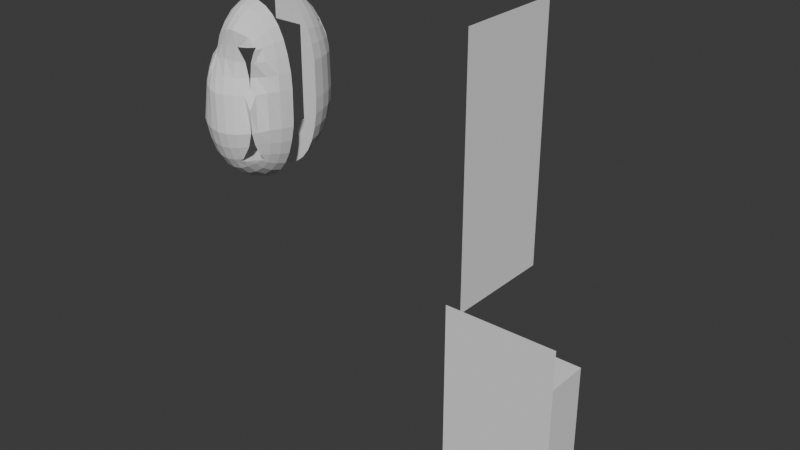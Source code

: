# Source: torso.blend  (saved by Blender 4.3.34; exported with 4.5.12 LTS)
import bpy
from mathutils import Matrix  # noqa: F401  (used for matrix-valued properties, if any)

bpy.ops.wm.read_factory_settings(use_empty=True)
scene = bpy.context.scene
scene.name = 'Scene'

# ---- collections
col_collection = bpy.data.collections.new('Collection'); scene.collection.children.link(col_collection)

# ---- world
world_world = bpy.data.worlds.new('World'); scene.world = world_world
world_world.use_nodes = True; world_world.node_tree.nodes.clear()
_N = world_world.node_tree.nodes; _L = world_world.node_tree.links
n0 = _N.new('ShaderNodeOutputWorld'); n0.name = 'World Output'; n0.location = (300, 300)
n1 = _N.new('ShaderNodeBackground'); n1.name = 'Background'; n1.location = (10, 300)
n1.inputs[0].default_value = (0.05088, 0.05088, 0.05088, 1.0)
_L.new(n1.outputs[0], n0.inputs[0])
n0.is_active_output = True
world_world.color = (0.05088, 0.05088, 0.05088)
world_world.sun_shadow_jitter_overblur = 0.0

# ---- meshes
me_cube_003 = bpy.data.meshes.new('Cube.003')
me_cube_003.from_pydata([(0.4176, -0.7163, -0.5366), (0.4118, -0.7163, 0.6862), (0.4527, -0.6351, -0.5717), (0.4905, -0.5129, -0.6096), (0.4847, -0.5129, 0.7591), (0.4469, -0.6351, 0.7213), (0.4847, -0.7892, 0.4828), (0.5114, -0.8159, 0.3396), (0.5213, -0.8258, 0.1862), (0.5172, -0.8159, -0.19), (0.4905, -0.7892, -0.3333), (0.4527, -0.7514, -0.4555), (-0.08242, -0.8258, -0.6462), (0.07098, -0.8159, -0.6363), (0.2142, -0.7892, -0.6096), (0.3364, -0.7514, -0.5717), (0.3306, -0.7514, 0.7213), (0.2084, -0.7892, 0.7591), (0.06516, -0.8159, 0.7858), (0.7368, -0.3864, 0.1862), (0.5817, -0.5193, -0.4919), (0.6466, -0.5324, -0.3528), (0.686, -0.5443, -0.1985), (0.6936, -0.5494, 0.1862), (0.6802, -0.5443, 0.3481), (0.6407, -0.5324, 0.5023), (0.5759, -0.5193, 0.6415), (0.528, -0.648, -0.4684), (0.5817, -0.6716, -0.3396), (0.6156, -0.6907, -0.1927), (0.6217, -0.6983, 0.1862), (0.6098, -0.6907, 0.3422), (0.5759, -0.6716, 0.4891), (0.5222, -0.648, 0.6179), (0.3729, -0.8804, -0.3396), (0.392, -0.9143, -0.1927), (0.3937, -0.9262, 0.1862), (0.3862, -0.9143, 0.3422), (0.3671, -0.8804, 0.4891), (0.2206, -0.8804, -0.4919), (0.2337, -0.9453, -0.3528), (0.2457, -0.9847, -0.1985), (0.2449, -0.9981, 0.1862), (0.2398, -0.9847, 0.3481), (0.2279, -0.9453, 0.5023), (0.2147, -0.8804, 0.6415), (0.07367, -0.9143, -0.511), (0.0795, -0.9847, -0.3647), (0.08516, -1.027, -0.2042), (0.08187, -1.041, 0.1862), (0.07934, -1.027, 0.3537), (0.07367, -0.9847, 0.5142), (0.06785, -0.9143, 0.6606), (-0.08242, -0.9262, -0.5186), (-0.08242, -0.9981, -0.3698), (-0.08242, -1.041, -0.2067), (-0.08824, -1.056, 0.1862), (-0.08824, -1.041, 0.3563), (-0.08824, -0.9981, 0.5193), (-0.08242, -0.3864, -0.8617), (-0.08242, -0.5494, -0.8185), (0.0795, -0.5443, -0.8051), (0.2337, -0.5324, -0.7656), (0.3729, -0.5193, -0.7008), (-0.08242, -0.6983, -0.7466), (0.07367, -0.6907, -0.7347), (0.2206, -0.6716, -0.7008), (0.3493, -0.648, -0.6471), (0.3671, -0.5193, 0.8503), (0.2279, -0.5324, 0.9151), (0.07367, -0.5443, 0.9546), (0.3435, -0.648, 0.7966), (0.2147, -0.6716, 0.8503), (0.06785, -0.6907, 0.8842), (0.452, -0.7443, 0.6059), (0.4336, -0.7382, 0.6356), (0.452, -0.716, 0.6356), (0.452, -0.7565, 0.5884), (0.452, -0.6774, -0.5304), (0.4203, -0.719, -0.5304), (0.452, -0.7507, -0.4571), (0.3706, -0.8752, -0.3521), (0.233, -0.8752, -0.4897), (0.2308, -0.8752, 0.6356), (0.247, -0.867, 0.6356), (0.3648, -0.8752, 0.5016), (0.452, -0.7519, -0.4556), (0.4114, -0.7263, -0.5304), (0.3416, -0.7815, -0.5304), (0.3796, -0.8752, -0.3393), (0.452, -0.8191, -0.3354), (0.4417, -0.8752, -0.1917), (0.452, -0.8671, -0.1914), (0.452, -0.8752, 0.03853), (0.4359, -0.8752, 0.3412), (0.452, -0.8626, 0.3408), (0.452, -0.8752, 0.2312), (0.3738, -0.8752, 0.4888), (0.452, -0.8145, 0.4846), (0.4163, -0.7514, 0.6356), (0.3413, -0.8139, 0.6356), (0.1447, -0.8752, -0.5304), (0.2185, -0.8506, -0.5304), (0.2202, -0.8752, -0.4986), (0.7369, -0.3855, 0.1862), (0.7339, -0.3855, 0.05033), (0.7319, -0.3855, 0.2445), (0.6842, -0.3855, -0.3641), (0.6126, -0.3855, -0.5093), (0.728, -0.3855, -0.2042), (0.7222, -0.3855, 0.3537), (0.6783, -0.3855, 0.5137), (0.6068, -0.3855, 0.6588), (0.5084, -0.3855, 0.7828), (0.524, -0.3855, -0.621), (0.5143, -0.3855, -0.6333), (-0.08242, -0.3855, -0.8618), (-0.02411, -0.3855, -0.8568), (0.0851, -0.3855, -0.8471), (0.2451, -0.3855, -0.8032), (0.3903, -0.3855, -0.7316), (-0.02993, -0.3855, 1.006), (0.2393, -0.3855, 0.9527), (0.3844, -0.3855, 0.8811), (0.07928, -0.3855, 0.9966), (0.452, -0.3855, 0.6356), (0.452, -0.3855, -0.5304), (-0.08055, -0.9815, -0.4037), (-0.08055, -0.9261, -0.5185), (-0.08055, -0.9256, 0.6678), (-0.08055, -0.9815, 0.552), (-0.08055, -0.8253, 0.7952), (-0.08055, -0.8257, -0.6461), (-0.08055, -0.3855, -0.8616), (-0.08055, -0.3864, -0.8615), (-0.08055, -0.5494, -0.8183), (-0.08055, -0.6982, -0.7464), (-0.08055, -0.3855, 1.011), (-0.08055, -0.3863, 1.011), (-0.08055, -0.5492, 0.9673), (-0.08055, -0.6979, 0.8955), (-0.08055, -0.8752, 0.6356), (-0.08055, -0.8752, -0.5304), (-0.08055, -0.3855, -0.5304), (-0.08055, -0.3855, 0.6356)], [], [(19, 105, 104), (19, 104, 106), (21, 20, 108, 107), (22, 21, 107, 109), (105, 19, 23, 22, 109), (110, 24, 23, 19, 106), (25, 24, 110, 111), (26, 25, 111, 112), (20, 21, 28, 27), (21, 22, 29, 28), (22, 23, 30, 29), (23, 24, 31, 30), (24, 25, 32, 31), (25, 26, 33, 32), (4, 26, 112, 113), (26, 4, 5, 33), (76, 74, 33, 5, 1, 75), (77, 6, 32, 33, 74), (31, 32, 6, 7), (30, 31, 7, 8), (29, 30, 8, 9), (28, 29, 9, 10), (27, 28, 10, 11), (78, 79, 0, 2, 27, 11, 80), (3, 20, 27, 2), (108, 20, 3, 115, 114), (81, 34, 40, 39, 82), (34, 35, 41, 40), (35, 36, 42, 41), (36, 37, 43, 42), (37, 38, 44, 43), (83, 84, 45, 44, 38, 85), (39, 40, 47, 46), (40, 41, 48, 47), (41, 42, 49, 48), (42, 43, 50, 49), (43, 44, 51, 50), (44, 45, 52, 51), (54, 53, 128, 127), (127, 128, 46, 47, 54), (47, 48, 55, 54), (48, 49, 56, 55), (49, 50, 57, 56), (50, 51, 58, 57), (51, 52, 129, 130, 58), (11, 86, 80), (88, 15, 0, 79, 87), (34, 81, 89), (11, 10, 90, 86), (35, 34, 89, 91), (10, 9, 92, 90), (93, 92, 9, 8, 36, 35, 91), (96, 94, 37, 36, 8, 7, 95), (97, 38, 37, 94), (7, 6, 98, 95), (6, 77, 98), (85, 38, 97), (99, 75, 1, 16, 100), (100, 16, 17, 45, 84), (45, 17, 18, 52), (129, 52, 18, 131), (53, 12, 132, 128), (132, 13, 46, 128), (101, 103, 39, 46, 13, 14, 102), (39, 103, 82), (102, 14, 15, 88), (133, 117, 134), (116, 133, 134, 59), (60, 59, 134, 135), (134, 117, 118, 61, 135), (62, 61, 118, 119), (63, 62, 119, 120), (61, 65, 136, 135), (136, 64, 60, 135), (61, 62, 66, 65), (62, 63, 67, 66), (3, 63, 120, 115), (63, 3, 2, 67), (67, 2, 0, 15), (66, 67, 15, 14), (65, 66, 14, 13), (12, 64, 136, 132), (65, 13, 132, 136), (137, 138, 121), (122, 69, 68, 123), (124, 70, 69, 122), (70, 124, 121, 138, 139), (68, 69, 72, 71), (69, 70, 73, 72), (73, 70, 139, 140), (18, 73, 140, 131), (72, 73, 18, 17), (71, 72, 17, 16), (5, 71, 16, 1), (4, 68, 71, 5), (123, 68, 4, 113), (98, 77, 74, 76, 125, 126, 78, 80, 86, 90, 92, 93, 96, 95), (91, 89, 81, 82, 103, 101, 142, 141, 83, 85, 97, 94, 96, 93), (87, 79, 78, 126, 143, 142, 101, 102, 88), (99, 100, 84, 83, 141, 144, 125, 76, 75), (120, 119, 118, 117, 133, 143, 126, 114, 115), (137, 121, 124, 122, 123, 113, 112, 111, 110, 106, 104, 105, 109, 107, 108, 114, 126, 125, 144), (133, 134, 135, 136, 132, 128, 127, 130, 129, 131, 140, 139, 138, 137, 144, 141, 142, 143)])
_uv = me_cube_003.uv_layers.new(name='UVMap')
_uv.uv.foreach_set('vector', [0.5, 0.6563, 0.4891, 0.6563, 0.5, 0.6561, 0.5, 0.6563, 0.5, 0.6561, 0.5109, 0.6563, 0.4375, 0.6875, 0.4063, 0.6875, 0.4063, 0.659, 0.4375, 0.6577, 0.4688, 0.6875, 0.4375, 0.6875, 0.4375, 0.6577, 0.4688, 0.6566, 0.4891, 0.6563, 0.5, 0.6563, 0.5, 0.6875, 0.4688, 0.6875, 0.4688, 0.6566, 0.5313, 0.6566, 0.5312, 0.6875, 0.5, 0.6875, 0.5, 0.6563, 0.5109, 0.6563, 0.5625, 0.6875, 0.5312, 0.6875, 0.5313, 0.6566, 0.5625, 0.6577, 0.5938, 0.6875, 0.5625, 0.6875, 0.5625, 0.6577, 0.5938, 0.659, 0.4063, 0.6875, 0.4375, 0.6875, 0.4375, 0.7188, 0.4063, 0.7188, 0.4375, 0.6875, 0.4688, 0.6875, 0.4688, 0.7187, 0.4375, 0.7188, 0.4688, 0.6875, 0.5, 0.6875, 0.5, 0.7188, 0.4688, 0.7187, 0.5, 0.6875, 0.5312, 0.6875, 0.5313, 0.7187, 0.5, 0.7188, 0.5312, 0.6875, 0.5625, 0.6875, 0.5625, 0.7188, 0.5313, 0.7187, 0.5625, 0.6875, 0.5938, 0.6875, 0.5938, 0.7188, 0.5625, 0.7188, 0.625, 0.6875, 0.5938, 0.6875, 0.5938, 0.659, 0.625, 0.6597, 0.5938, 0.6875, 0.625, 0.6875, 0.625, 0.7188, 0.5938, 0.7188, 0.6036, 0.7421, 0.5938, 0.7479, 0.5938, 0.7188, 0.625, 0.7188, 0.625, 0.75, 0.6055, 0.75, 0.5895, 0.75, 0.5625, 0.75, 0.5625, 0.7188, 0.5938, 0.7188, 0.5938, 0.7479, 0.5313, 0.7187, 0.5625, 0.7188, 0.5625, 0.75, 0.5312, 0.75, 0.5, 0.7188, 0.5313, 0.7187, 0.5312, 0.75, 0.5, 0.75, 0.4688, 0.7187, 0.5, 0.7188, 0.5, 0.75, 0.4688, 0.75, 0.4375, 0.7188, 0.4688, 0.7187, 0.4688, 0.75, 0.4375, 0.75, 0.4063, 0.7188, 0.4375, 0.7188, 0.4375, 0.75, 0.4063, 0.75, 0.3833, 0.7329, 0.3774, 0.75, 0.375, 0.75, 0.375, 0.7188, 0.4063, 0.7188, 0.4063, 0.75, 0.4056, 0.75, 0.375, 0.6875, 0.4063, 0.6875, 0.4063, 0.7188, 0.375, 0.7188, 0.4063, 0.659, 0.4063, 0.6875, 0.375, 0.6875, 0.375, 0.6597, 0.3781, 0.6596, 0.4345, 0.7813, 0.4375, 0.7813, 0.4375, 0.8125, 0.4063, 0.8125, 0.4063, 0.8095, 0.4375, 0.7813, 0.4688, 0.7813, 0.4688, 0.8125, 0.4375, 0.8125, 0.4688, 0.7813, 0.5, 0.7813, 0.5, 0.8125, 0.4688, 0.8125, 0.5, 0.7813, 0.5313, 0.7813, 0.5312, 0.8125, 0.5, 0.8125, 0.5313, 0.7813, 0.5625, 0.7812, 0.5625, 0.8125, 0.5312, 0.8125, 0.5931, 0.8087, 0.5938, 0.8047, 0.5938, 0.8125, 0.5625, 0.8125, 0.5625, 0.7812, 0.5655, 0.7812, 0.4063, 0.8125, 0.4375, 0.8125, 0.4375, 0.8438, 0.4063, 0.8438, 0.4375, 0.8125, 0.4688, 0.8125, 0.4688, 0.8438, 0.4375, 0.8438, 0.4688, 0.8125, 0.5, 0.8125, 0.5, 0.8438, 0.4688, 0.8438, 0.5, 0.8125, 0.5312, 0.8125, 0.5313, 0.8438, 0.5, 0.8438, 0.5312, 0.8125, 0.5625, 0.8125, 0.5625, 0.8438, 0.5313, 0.8438, 0.5625, 0.8125, 0.5938, 0.8125, 0.5938, 0.8438, 0.5625, 0.8438, 0.4375, 0.875, 0.4063, 0.875, 0.4063, 0.8746, 0.4304, 0.8746, 0.4304, 0.8746, 0.4063, 0.8746, 0.4063, 0.8438, 0.4375, 0.8438, 0.4375, 0.875, 0.4375, 0.8438, 0.4688, 0.8438, 0.4688, 0.875, 0.4375, 0.875, 0.4688, 0.8438, 0.5, 0.8438, 0.5, 0.875, 0.4688, 0.875, 0.5, 0.8438, 0.5313, 0.8438, 0.5312, 0.875, 0.5, 0.875, 0.5313, 0.8438, 0.5625, 0.8438, 0.5625, 0.875, 0.5312, 0.875, 0.5625, 0.8438, 0.5938, 0.8438, 0.5938, 0.8735, 0.5694, 0.8735, 0.5625, 0.875, 0.4063, 0.75, 0.4063, 0.7502, 0.4056, 0.75, 0.3875, 0.7812, 0.375, 0.7813, 0.375, 0.75, 0.3774, 0.75, 0.3788, 0.7538, 0.4375, 0.7813, 0.4345, 0.7813, 0.4375, 0.7795, 0.4063, 0.75, 0.4375, 0.75, 0.4375, 0.7602, 0.4063, 0.7502, 0.4688, 0.7813, 0.4375, 0.7813, 0.4375, 0.7795, 0.4688, 0.7688, 0.4375, 0.75, 0.4688, 0.75, 0.4688, 0.7663, 0.4375, 0.7602, 0.4878, 0.7667, 0.4688, 0.7663, 0.4688, 0.75, 0.5, 0.75, 0.5, 0.7813, 0.4688, 0.7813, 0.4688, 0.7688, 0.5091, 0.7664, 0.5313, 0.7688, 0.5313, 0.7813, 0.5, 0.7813, 0.5, 0.75, 0.5312, 0.75, 0.5312, 0.7648, 0.5625, 0.7795, 0.5625, 0.7812, 0.5313, 0.7813, 0.5313, 0.7688, 0.5312, 0.75, 0.5625, 0.75, 0.5625, 0.7587, 0.5312, 0.7648, 0.5625, 0.75, 0.5895, 0.75, 0.5625, 0.7587, 0.5655, 0.7812, 0.5625, 0.7812, 0.5625, 0.7795, 0.6041, 0.756, 0.6055, 0.75, 0.625, 0.75, 0.625, 0.7813, 0.5991, 0.7812, 0.5991, 0.7812, 0.625, 0.7813, 0.625, 0.8125, 0.5938, 0.8125, 0.5938, 0.8047, 0.5938, 0.8125, 0.625, 0.8125, 0.625, 0.8438, 0.5938, 0.8438, 0.5938, 0.8735, 0.5938, 0.8438, 0.625, 0.8438, 0.625, 0.8734, 0.4063, 0.875, 0.375, 0.875, 0.375, 0.8746, 0.4063, 0.8746, 0.375, 0.8746, 0.375, 0.8438, 0.4063, 0.8438, 0.4063, 0.8746, 0.3988, 0.8284, 0.4045, 0.8125, 0.4063, 0.8125, 0.4063, 0.8438, 0.375, 0.8438, 0.375, 0.8125, 0.396, 0.8125, 0.4063, 0.8125, 0.4045, 0.8125, 0.4063, 0.8095, 0.396, 0.8125, 0.375, 0.8125, 0.375, 0.7813, 0.3875, 0.7812, 0.2503, 0.6561, 0.2609, 0.6563, 0.2503, 0.6563, 0.25, 0.6561, 0.2503, 0.6561, 0.2503, 0.6563, 0.25, 0.6563, 0.25, 0.6875, 0.25, 0.6563, 0.2503, 0.6563, 0.2504, 0.6875, 0.2503, 0.6563, 0.2609, 0.6563, 0.2813, 0.6566, 0.2813, 0.6875, 0.2504, 0.6875, 0.3125, 0.6875, 0.2813, 0.6875, 0.2813, 0.6566, 0.3125, 0.6577, 0.3438, 0.6875, 0.3125, 0.6875, 0.3125, 0.6577, 0.3438, 0.659, 0.2813, 0.6875, 0.2812, 0.7188, 0.2504, 0.7188, 0.2504, 0.6875, 0.2504, 0.7188, 0.25, 0.7188, 0.25, 0.6875, 0.2504, 0.6875, 0.2813, 0.6875, 0.3125, 0.6875, 0.3125, 0.7188, 0.2812, 0.7188, 0.3125, 0.6875, 0.3438, 0.6875, 0.3438, 0.7188, 0.3125, 0.7188, 0.375, 0.6875, 0.3438, 0.6875, 0.3438, 0.659, 0.375, 0.6597, 0.3438, 0.6875, 0.375, 0.6875, 0.375, 0.7188, 0.3438, 0.7188, 0.3438, 0.7188, 0.375, 0.7188, 0.375, 0.75, 0.3438, 0.75, 0.3125, 0.7188, 0.3438, 0.7188, 0.3438, 0.75, 0.3125, 0.75, 0.2812, 0.7188, 0.3125, 0.7188, 0.3125, 0.75, 0.2813, 0.75, 0.25, 0.75, 0.25, 0.7188, 0.2504, 0.7188, 0.2504, 0.75, 0.2812, 0.7188, 0.2813, 0.75, 0.2504, 0.75, 0.2504, 0.7188, 0.7486, 0.6561, 0.7486, 0.6563, 0.7391, 0.6563, 0.6875, 0.6577, 0.6875, 0.6875, 0.6562, 0.6875, 0.6563, 0.659, 0.7187, 0.6566, 0.7188, 0.6875, 0.6875, 0.6875, 0.6875, 0.6577, 0.7188, 0.6875, 0.7187, 0.6566, 0.7391, 0.6563, 0.7486, 0.6563, 0.7485, 0.6875, 0.6562, 0.6875, 0.6875, 0.6875, 0.6875, 0.7188, 0.6562, 0.7188, 0.6875, 0.6875, 0.7188, 0.6875, 0.7188, 0.7188, 0.6875, 0.7188, 0.7188, 0.7188, 0.7188, 0.6875, 0.7485, 0.6875, 0.7485, 0.7188, 0.7188, 0.75, 0.7188, 0.7188, 0.7485, 0.7188, 0.7484, 0.75, 0.6875, 0.7188, 0.7188, 0.7188, 0.7188, 0.75, 0.6875, 0.75, 0.6562, 0.7188, 0.6875, 0.7188, 0.6875, 0.75, 0.6563, 0.75, 0.625, 0.7188, 0.6562, 0.7188, 0.6563, 0.75, 0.625, 0.75, 0.625, 0.6875, 0.6562, 0.6875, 0.6562, 0.7188, 0.625, 0.7188, 0.6563, 0.659, 0.6562, 0.6875, 0.625, 0.6875, 0.625, 0.6597, 0.5926, 0.7386, 0.6149, 0.7277, 0.6186, 0.7255, 0.625, 0.7201, 0.625, 0.6582, 0.375, 0.6582, 0.375, 0.7129, 0.3907, 0.7267, 0.391, 0.7269, 0.4168, 0.7395, 0.4477, 0.7485, 0.497, 0.75, 0.5383, 0.75, 0.5618, 0.7476, 0.4476, 0.7523, 0.416, 0.7665, 0.4132, 0.7686, 0.3837, 0.8, 0.3818, 0.8029, 0.375, 0.8201, 0.375, 0.8715, 0.625, 0.8715, 0.625, 0.8005, 0.5963, 0.7699, 0.5935, 0.7679, 0.5619, 0.7537, 0.5383, 0.75, 0.497, 0.75, 0.3657, 0.7221, 0.3678, 0.7207, 0.375, 0.7129, 0.375, 0.6582, 0.2535, 0.6582, 0.2535, 0.75, 0.3049, 0.75, 0.3217, 0.7454, 0.3498, 0.7324, 0.6331, 0.7268, 0.6503, 0.7385, 0.6718, 0.7485, 0.6755, 0.75, 0.7465, 0.75, 0.7465, 0.6582, 0.625, 0.6582, 0.625, 0.7201, 0.6292, 0.7243, 0.7633, 0.0, 0.6831, 0.0, 0.5948, 0.0, 0.5345, 0.0, 0.5033, 0.0, 0.5033, 0.0, 0.7974, 0.0, 0.8372, 0.0, 0.8318, 0.0, 0.5033, 0.0, 0.5313, 0.0, 0.5916, 0.0, 0.6799, 0.0, 0.7601, 0.0, 0.8285, 0.0, 0.8828, 0.0, 0.9223, 0.0, 0.9466, 0.0, 0.9519, 0.0, 0.9547, 0.0, 0.953, 0.0, 0.9498, 0.0, 0.9256, 0.0, 0.886, 0.0, 0.8372, 0.0, 0.7974, 0.0, 0.7974, 0.0, 0.5033, 0.0, 0.5673, 0.0, 0.5679, 0.0, 0.6862, 0.0, 0.7943, 0.0, 0.8869, 0.0, 0.9597, 0.0, 1.0, 0.0, 1.0, 0.0, 0.9594, 0.0, 0.8866, 0.0, 0.7941, 0.0, 0.6861, 0.0, 0.5678, 0.0, 0.5673, 0.0, 0.5673, 0.0, 0.9228, 0.0, 0.9228, 0.0, 0.5673, 0.0])
me_cube_003.update()
me_plane = bpy.data.meshes.new('Plane')
me_plane.from_pydata([(-1.0, -1.0, 0.0), (1.0, -1.0, 0.0), (-1.0, 1.0, 0.0), (1.0, 1.0, 0.0)], [], [(0, 1, 3, 2)])
_uv = me_plane.uv_layers.new(name='UVMap')
_uv.uv.foreach_set('vector', [0.0, 0.0, 1.0, 0.0, 1.0, 1.0, 0.0, 1.0])
me_plane.update()
me_plane_001 = bpy.data.meshes.new('Plane.001')
me_plane_001.from_pydata([(-1.0, -1.0, 0.0), (1.0, -1.0, 0.0), (-1.0, 1.0, 0.0), (1.0, 1.0, 0.0)], [], [(0, 1, 3, 2)])
_uv = me_plane_001.uv_layers.new(name='UVMap')
_uv.uv.foreach_set('vector', [0.0, 0.0, 1.0, 0.0, 1.0, 1.0, 0.0, 1.0])
me_plane_001.update()
me_cube = bpy.data.meshes.new('Cube')
me_cube.from_pydata([(-0.4624, -0.5083, -0.5179), (-0.3329, -0.4623, 0.6189), (0.5, -0.5, -0.5), (0.4991, -0.4976, 0.7166), (-0.5342, -0.3052, -0.5913), (-0.4976, -0.4271, -0.553), (-0.5301, -0.5816, -0.309), (-0.5533, -0.6084, -0.1632), (-0.3942, -0.6201, 0.2152), (-0.3285, -0.6133, 0.3683), (-0.2752, -0.6006, 0.4793), (-0.3098, -0.4356, 0.6737), (-0.352, -0.322, 0.7291), (0.5351, -0.4188, -0.5351), (0.5729, -0.2966, -0.5729), (0.5671, -0.2966, 0.7957), (0.5293, -0.4188, 0.7579), (0.5085, -0.5225, 0.5085), (0.4566, -0.4784, 0.3483), (0.541, -0.5461, 0.202), (0.6139, -0.6028, -0.1602), (0.5729, -0.5729, -0.2967), (0.5351, -0.5351, -0.4188), (-0.3828, -0.5431, -0.5523), (-0.2636, -0.5802, -0.5887), (-0.1248, -0.6059, -0.6133), (0.02394, -0.6148, -0.621), (0.1711, -0.6035, -0.608), (0.3023, -0.5742, -0.5756), (0.4188, -0.5351, -0.5351), (0.4114, -0.5222, 0.7454), (0.2981, -0.5622, 0.78), (0.1656, -0.5861, 0.802), (0.0112, -0.5794, 0.7929), (-0.1426, -0.5536, 0.7447), (-0.2471, -0.5135, 0.6865), (-0.3094, -0.4764, 0.6413), (-0.5706, -0.4404, -0.4489), (-0.6101, -0.4639, -0.321), (-0.6323, -0.4827, -0.1718), (-0.4022, -0.4921, 0.1842), (-0.359, -0.4871, 0.3406), (-0.3155, -0.4861, 0.4741), (-0.3422, -0.4314, 0.5751), (-0.6242, -0.3117, -0.4732), (-0.6685, -0.324, -0.3397), (-0.6818, -0.3351, -0.1818), (-0.487, -0.3331, 0.1304), (-0.4309, -0.3261, 0.2826), (-0.3823, -0.341, 0.4857), (-0.3632, -0.3366, 0.6241), (-0.5922, -0.1601, 0.1313), (0.8372, -0.1741, 0.2142), (0.6641, -0.303, -0.4553), (0.729, -0.3162, -0.3162), (0.7684, -0.3281, -0.1619), (0.776, -0.3331, 0.2228), (0.7626, -0.3281, 0.3847), (0.7232, -0.3162, 0.5389), (0.6583, -0.303, 0.6781), (0.6105, -0.4318, -0.4318), (0.6641, -0.4553, -0.303), (0.698, -0.4744, -0.1561), (0.6831, -0.4637, 0.2189), (0.6411, -0.4304, 0.3694), (0.6458, -0.4447, 0.5234), (0.6046, -0.4318, 0.6545), (0.4751, -0.6685, -0.3124), (0.4994, -0.7035, -0.168), (0.4023, -0.6296, 0.1928), (0.3067, -0.5441, 0.335), (0.2867, -0.51, 0.4823), (0.323, -0.6685, -0.4648), (0.3426, -0.7348, -0.3288), (0.3588, -0.7752, -0.1765), (0.2637, -0.7066, 0.1908), (0.1673, -0.6161, 0.3375), (0.1531, -0.5755, 0.4918), (0.2041, -0.5696, 0.6444), (0.182, -0.7037, -0.4867), (0.1927, -0.7752, -0.3427), (0.2019, -0.8184, -0.1839), (0.1088, -0.7545, 0.1898), (0.01134, -0.6595, 0.341), (-0.03456, -0.5966, 0.4976), (0.02891, -0.5848, 0.6563), (0.03022, -0.7166, -0.4964), (0.03403, -0.7893, -0.3493), (0.03577, -0.8326, -0.1874), (-0.05746, -0.7699, 0.1892), (-0.1631, -0.6685, 0.3405), (-0.2102, -0.5877, 0.4889), (-0.1467, -0.5675, 0.6274), (-0.1228, -0.7054, -0.4902), (-0.1328, -0.7717, -0.3439), (-0.1482, -0.8074, -0.1817), (-0.21, -0.7477, 0.1985), (-0.3034, -0.6472, 0.3425), (-0.3136, -0.5704, 0.4783), (-0.2633, -0.5394, 0.5859), (-0.2687, -0.6713, -0.4719), (-0.3024, -0.7218, -0.3292), (-0.3329, -0.749, -0.1714), (-0.3411, -0.6953, 0.2141), (-0.4044, -0.6006, 0.3509), (-0.3901, -0.5355, 0.4666), (-0.3294, -0.5022, 0.554), (-0.4509, -0.6508, -0.3143), (-0.4924, -0.67, -0.1629), (-0.4664, -0.6176, 0.2233), (-0.5032, -0.5311, 0.3549), (-0.4805, -0.4825, 0.4607), (0.02284, -0.1751, -0.8359), (-0.4186, -0.3111, -0.6816), (-0.2828, -0.3235, -0.7449), (-0.1334, -0.3344, -0.782), (0.02104, -0.3376, -0.7917), (0.1674, -0.3293, -0.7711), (0.3162, -0.3162, -0.729), (0.4553, -0.303, -0.6641), (-0.396, -0.4396, -0.6275), (-0.2704, -0.4625, -0.6796), (-0.1282, -0.4805, -0.7113), (0.0206, -0.4865, -0.7197), (0.1621, -0.4757, -0.7009), (0.303, -0.4553, -0.6641), (0.4318, -0.4318, -0.6105), (0.03384, -0.1769, 1.034), (0.4495, -0.303, 0.8869), (0.3305, -0.3206, 0.9422), (0.1896, -0.3341, 0.9786), (0.0528, -0.3402, 0.9885), (-0.08069, -0.3359, 0.9637), (-0.2109, -0.3247, 0.9084), (-0.3053, -0.3182, 0.8268), (0.4403, -0.4349, 0.8264), (0.321, -0.4605, 0.8757), (0.1912, -0.4809, 0.9061), (0.06496, -0.4894, 0.9041), (-0.06716, -0.48, 0.8724), (-0.1781, -0.4664, 0.8188), (-0.2584, -0.4504, 0.7472), (-0.5221, -0.508, -0.4403), (-0.4722, -0.5021, -0.5118), (-0.4649, -0.511, -0.5117), (-0.5231, -0.4376, -0.5119), (-0.52, -0.5698, -0.3484), (-0.2789, -0.5675, 0.5164), (-0.3446, -0.467, 0.5538), (-0.3514, -0.4543, 0.5734), (-0.356, -0.4598, 0.5691), (-0.346, -0.4466, 0.5799), (0.5439, -0.5286, 0.6364), (0.5212, -0.5157, 0.662), (0.5451, -0.4992, 0.664), (0.5382, -0.5391, 0.621), (0.5344, -0.4611, -0.4938), (0.5027, -0.5027, -0.4938), (0.5344, -0.5344, -0.4204), (0.4721, -0.6631, -0.3245), (0.3348, -0.6632, -0.4622), (0.2177, -0.562, 0.6381), (0.2324, -0.5519, 0.6378), (0.285, -0.5055, 0.495), (-0.2813, -0.6659, -0.4696), (-0.4455, -0.6476, -0.3273), (-0.3399, -0.4889, 0.546), (-0.3349, -0.4962, 0.5475), (-0.4774, -0.4769, 0.4685), (0.5344, -0.5356, -0.4189), (0.4938, -0.5101, -0.4938), (0.424, -0.5652, -0.4938), (0.4813, -0.6632, -0.3118), (0.5344, -0.6028, -0.2987), (0.5458, -0.6637, -0.1653), (0.5552, -0.6554, -0.1647), (0.5551, -0.6615, 0.06349), (0.3602, -0.511, 0.3374), (0.38, -0.5028, 0.3389), (0.4251, -0.5515, 0.2347), (0.293, -0.5048, 0.4822), (0.4723, -0.5447, 0.5096), (0.4983, -0.5233, 0.6601), (0.3842, -0.5494, 0.6502), (-0.3627, -0.4815, 0.547), (-0.2691, -0.6144, 0.4818), (-0.4861, -0.4784, 0.4609), (-0.5474, -0.4941, 0.3548), (-0.3188, -0.647, 0.3716), (-0.5287, -0.568, 0.2237), (-0.3864, -0.6624, 0.2184), (-0.5395, -0.6326, -0.1624), (-0.5184, -0.6387, -0.1644), (-0.4575, -0.6456, -0.3139), (-0.5193, -0.5907, -0.3096), (-0.3879, -0.5732, -0.511), (-0.4232, -0.5433, -0.5114), (-0.2671, -0.6417, -0.5098), (-0.2681, -0.6663, -0.4786), (-0.1938, -0.6663, -0.5097), (0.2485, -0.6637, -0.504), (0.3177, -0.638, -0.5018), (0.3221, -0.6632, -0.4713), (-0.7128, -0.1754, -0.3474), (-0.6554, -0.1769, -0.4912), (-0.729, -0.1742, -0.1781), (-0.7271, -0.1747, -0.08872), (-0.5291, -0.1575, 0.2933), (-0.5406, -0.1552, 0.2487), (-0.4789, -0.1744, 0.5253), (-0.4373, -0.1797, 0.6629), (-0.5931, -0.158, 0.1317), (-0.4045, -0.177, 0.7637), (-0.5579, -0.1767, -0.6155), (0.8376, -0.1721, 0.2141), (0.827, -0.1713, -0.09823), (0.8224, -0.1713, 0.3507), (0.7669, -0.1681, -0.3276), (0.6953, -0.1681, -0.4728), (0.8198, -0.1701, -0.1719), (0.8178, -0.1709, 0.3842), (0.761, -0.1681, 0.5504), (0.6894, -0.1681, 0.6956), (0.5911, -0.1681, 0.8197), (0.606, -0.1681, -0.5855), (0.5969, -0.1681, -0.5969), (0.02288, -0.173, -0.8361), (-0.107, -0.1741, -0.8268), (0.1516, -0.1716, -0.8215), (-0.2942, -0.1754, -0.7827), (-0.436, -0.1762, -0.7128), (-0.1388, -0.1744, -0.8244), (0.1822, -0.1712, -0.8176), (0.3274, -0.1679, -0.7667), (0.4728, -0.1681, -0.6953), (0.03364, -0.1748, 1.034), (0.1566, -0.174, 1.024), (-0.08323, -0.1756, 1.02), (0.3407, -0.1723, 0.9806), (0.4735, -0.1695, 0.915), (0.1875, -0.1737, 1.021), (-0.1113, -0.1757, 1.016), (-0.2444, -0.1763, 0.9549), (-0.3412, -0.1759, 0.8656), (-0.3326, -0.1812, 0.6412), (-0.5216, -0.1768, -0.5126), (0.5344, -0.1681, 0.6722), (0.5343, -0.1679, -0.4936), (0.001053, -0.5775, 0.7905), (-0.1558, -0.5641, 0.6253), (0.01511, -0.7148, -0.4966), (0.00902, -0.614, -0.6202), (0.008026, -0.1749, -0.8349), (0.00809, -0.1732, -0.835), (0.006188, -0.3371, -0.7906), (0.005947, -0.4859, -0.7189), (0.02534, -0.1768, 1.033), (0.02516, -0.1749, 1.033), (0.04497, -0.34, 0.9872), (0.0574, -0.489, 0.9022), (-0.1171, -0.5525, 0.5892), (0.01387, -0.6654, -0.5077), (-0.007103, -0.1535, -0.4875), (0.01805, -0.1751, 0.6571)], [], [(37, 38, 45, 44), (38, 39, 46, 45), (39, 40, 47, 46), (40, 41, 48, 47), (41, 42, 49, 48), (42, 43, 50, 49), (44, 45, 203, 204), (45, 46, 205, 203), (206, 205, 46, 47, 51), (51, 47, 48, 207, 208), (48, 49, 209, 207), (49, 50, 210, 209), (51, 211, 206), (51, 208, 211), (145, 142, 37, 5, 0, 144, 143), (142, 146, 6, 38, 37), (6, 7, 39, 38), (7, 8, 40, 39), (8, 9, 41, 40), (9, 10, 42, 41), (147, 148, 43, 42, 10), (149, 150, 1, 11, 43, 148, 151), (43, 11, 12, 50), (50, 12, 212, 210), (4, 44, 204, 213), (5, 37, 44, 4), (52, 215, 214), (52, 214, 216), (54, 53, 218, 217), (55, 54, 217, 219), (215, 52, 56, 55, 219), (220, 57, 56, 52, 216), (58, 57, 220, 221), (59, 58, 221, 222), (53, 54, 61, 60), (54, 55, 62, 61), (55, 56, 63, 62), (56, 57, 64, 63), (57, 58, 65, 64), (58, 59, 66, 65), (15, 59, 222, 223), (59, 15, 16, 66), (154, 152, 66, 16, 3, 153), (155, 17, 65, 66, 152), (64, 65, 17, 18), (63, 64, 18, 19), (62, 63, 19, 20), (61, 62, 20, 21), (60, 61, 21, 22), (156, 157, 2, 13, 60, 22, 158), (14, 53, 60, 13), (218, 53, 14, 225, 224), (159, 67, 73, 72, 160), (67, 68, 74, 73), (68, 69, 75, 74), (69, 70, 76, 75), (70, 71, 77, 76), (161, 162, 78, 77, 71, 163), (72, 73, 80, 79), (73, 74, 81, 80), (74, 75, 82, 81), (75, 76, 83, 82), (76, 77, 84, 83), (77, 78, 85, 84), (79, 80, 87, 86), (80, 81, 88, 87), (81, 82, 89, 88), (82, 83, 90, 89), (83, 84, 91, 90), (84, 85, 92, 91), (86, 87, 94, 93), (87, 88, 95, 94), (88, 89, 96, 95), (89, 90, 97, 96), (90, 91, 98, 97), (91, 92, 99, 98), (93, 94, 101, 100), (94, 95, 102, 101), (95, 96, 103, 102), (96, 97, 104, 103), (97, 98, 105, 104), (98, 99, 106, 105), (164, 100, 101, 107, 165), (101, 102, 108, 107), (102, 103, 109, 108), (103, 104, 110, 109), (104, 105, 111, 110), (167, 168, 111, 105, 106, 166), (22, 169, 158), (171, 29, 2, 157, 170), (67, 159, 172), (22, 21, 173, 169), (68, 67, 172, 174), (21, 20, 175, 173), (176, 175, 20, 19, 69, 68, 174), (179, 177, 70, 69, 19, 18, 178), (180, 71, 70, 177), (18, 17, 181, 178), (17, 155, 181), (163, 71, 180), (182, 153, 3, 30, 183), (183, 30, 31, 78, 162), (78, 31, 32, 85), (85, 32, 33, 92), (34, 99, 92, 249, 248), (249, 92, 33, 248), (99, 34, 35, 106), (184, 166, 106, 35, 36), (184, 36, 1, 150), (10, 185, 147), (111, 168, 186), (10, 9, 188, 185), (110, 111, 186, 187), (9, 8, 190, 188), (109, 110, 187, 189), (8, 7, 192, 190), (191, 108, 109, 189), (7, 6, 194, 192), (193, 107, 108, 191), (6, 146, 194), (107, 193, 165), (196, 144, 0, 23, 195), (198, 100, 164), (23, 24, 197, 195), (199, 197, 24, 25, 93, 100, 198), (250, 86, 93, 25, 251), (251, 26, 86, 250), (27, 79, 86, 26), (200, 202, 72, 79, 27, 28, 201), (72, 202, 160), (201, 28, 29, 171), (226, 112, 252, 253), (227, 253, 252), (112, 226, 228), (114, 113, 230, 229), (115, 114, 229, 231), (254, 115, 231, 227, 252), (112, 116, 254, 252), (232, 117, 116, 112, 228), (118, 117, 232, 233), (119, 118, 233, 234), (113, 114, 121, 120), (114, 115, 122, 121), (116, 123, 255, 254), (122, 115, 254, 255), (116, 117, 124, 123), (117, 118, 125, 124), (118, 119, 126, 125), (14, 119, 234, 225), (119, 14, 13, 126), (126, 13, 2, 29), (125, 126, 29, 28), (124, 125, 28, 27), (123, 124, 27, 26), (123, 26, 251, 255), (251, 25, 122, 255), (121, 122, 25, 24), (120, 121, 24, 23), (5, 120, 23, 0), (4, 113, 120, 5), (113, 4, 213, 230), (235, 127, 236), (237, 256, 257), (127, 235, 257, 256), (238, 129, 128, 239), (240, 130, 129, 238), (236, 127, 131, 130, 240), (237, 241, 132, 258, 256), (258, 131, 127, 256), (133, 132, 241, 242), (134, 133, 242, 243), (128, 129, 136, 135), (129, 130, 137, 136), (130, 131, 138, 137), (258, 132, 139, 259), (138, 131, 258, 259), (132, 133, 140, 139), (133, 134, 141, 140), (12, 134, 243, 212), (134, 12, 11, 141), (141, 11, 1, 36), (140, 141, 36, 35), (139, 140, 35, 34), (259, 139, 34, 248), (33, 138, 259, 248), (137, 138, 33, 32), (136, 137, 32, 31), (135, 136, 31, 30), (16, 135, 30, 3), (15, 128, 135, 16), (239, 128, 15, 223), (194, 146, 142, 145, 245, 244, 151, 148, 147, 185, 188, 190, 192), (181, 155, 152, 154, 246, 247, 156, 158, 169, 173, 175, 176, 179, 178), (174, 172, 159, 160, 202, 200, 261, 260, 161, 163, 180, 177, 179, 176), (199, 198, 164, 165, 193, 191, 189, 187, 186, 168, 167, 260, 261), (245, 145, 143, 144, 196, 195, 197, 199, 261, 262), (170, 157, 156, 247, 262, 261, 200, 201, 171), (184, 150, 149, 151, 244, 263, 260, 167, 166), (182, 183, 162, 161, 260, 263, 246, 154, 153), (245, 213, 204, 203, 205, 206, 211, 208, 207, 209, 210, 212, 243, 242, 241, 237, 257, 263, 244), (257, 235, 236, 240, 238, 239, 223, 222, 221, 220, 216, 214, 215, 219, 217, 218, 224, 247, 246, 263), (247, 224, 225, 234, 233, 232, 228, 226, 253, 262), (227, 231, 229, 230, 213, 245, 262, 253), (252, 254, 255, 251, 250, 249, 248, 259, 258, 256, 257, 263, 260, 261, 262, 253)])
_uv = me_cube.uv_layers.new(name='UVMap')
_uv.uv.foreach_set('vector', [0.4063, 0.03125, 0.4375, 0.03125, 0.4375, 0.0625, 0.4063, 0.0625, 0.4375, 0.03125, 0.4688, 0.03125, 0.4688, 0.0625, 0.4375, 0.0625, 0.4688, 0.03125, 0.5, 0.03125, 0.5, 0.0625, 0.4688, 0.0625, 0.5, 0.03125, 0.5312, 0.03125, 0.5312, 0.0625, 0.5, 0.0625, 0.5312, 0.03125, 0.5625, 0.03125, 0.5625, 0.0625, 0.5312, 0.0625, 0.5625, 0.03125, 0.5938, 0.03125, 0.5938, 0.0625, 0.5625, 0.0625, 0.4063, 0.0625, 0.4375, 0.0625, 0.4375, 0.0925, 0.4063, 0.0912, 0.4375, 0.0625, 0.4688, 0.0625, 0.4688, 0.09365, 0.4375, 0.0925, 0.4749, 0.09375, 0.4688, 0.09365, 0.4688, 0.0625, 0.5, 0.0625, 0.5, 0.09375, 0.5, 0.09375, 0.5, 0.0625, 0.5312, 0.0625, 0.5313, 0.09365, 0.5251, 0.09375, 0.5312, 0.0625, 0.5625, 0.0625, 0.5625, 0.0925, 0.5313, 0.09365, 0.5625, 0.0625, 0.5938, 0.0625, 0.5938, 0.0912, 0.5625, 0.0925, 0.5, 0.09375, 0.5, 0.09412, 0.4749, 0.09375, 0.5, 0.09375, 0.5251, 0.09375, 0.5, 0.09412, 0.387, 0.0294, 0.4063, 0.0108, 0.4063, 0.03125, 0.375, 0.03125, 0.375, 0.0, 0.3774, 0.0, 0.3788, 0.003779, 0.4063, 0.0108, 0.4278, 0.0, 0.4375, 0.0, 0.4375, 0.03125, 0.4063, 0.03125, 0.4375, 0.0, 0.4688, 0.0, 0.4688, 0.03125, 0.4375, 0.03125, 0.4688, 0.0, 0.5, 0.0, 0.5, 0.03125, 0.4688, 0.03125, 0.5, 0.0, 0.5313, 0.0, 0.5312, 0.03125, 0.5, 0.03125, 0.5313, 0.0, 0.5625, 0.0, 0.5625, 0.03125, 0.5312, 0.03125, 0.577, 0.0, 0.5938, 0.008384, 0.5938, 0.03125, 0.5625, 0.03125, 0.5625, 0.0, 0.6041, 0.006032, 0.6055, 0.0, 0.625, 0.0, 0.625, 0.03125, 0.5938, 0.03125, 0.5938, 0.008384, 0.6023, 0.01442, 0.5938, 0.03125, 0.625, 0.03125, 0.625, 0.0625, 0.5938, 0.0625, 0.5938, 0.0625, 0.625, 0.0625, 0.625, 0.09055, 0.5938, 0.0912, 0.375, 0.0625, 0.4063, 0.0625, 0.4063, 0.0912, 0.375, 0.09055, 0.375, 0.03125, 0.4063, 0.03125, 0.4063, 0.0625, 0.375, 0.0625, 0.5, 0.6563, 0.4749, 0.6563, 0.5, 0.6559, 0.5, 0.6563, 0.5, 0.6559, 0.5251, 0.6563, 0.4375, 0.6875, 0.4063, 0.6875, 0.4063, 0.6588, 0.4375, 0.6575, 0.4688, 0.6875, 0.4375, 0.6875, 0.4375, 0.6575, 0.4688, 0.6563, 0.4749, 0.6563, 0.5, 0.6563, 0.5, 0.6875, 0.4688, 0.6875, 0.4688, 0.6563, 0.5313, 0.6563, 0.5312, 0.6875, 0.5, 0.6875, 0.5, 0.6563, 0.5251, 0.6563, 0.5625, 0.6875, 0.5312, 0.6875, 0.5313, 0.6563, 0.5625, 0.6575, 0.5938, 0.6875, 0.5625, 0.6875, 0.5625, 0.6575, 0.5938, 0.6588, 0.4063, 0.6875, 0.4375, 0.6875, 0.4375, 0.7188, 0.4063, 0.7188, 0.4375, 0.6875, 0.4688, 0.6875, 0.4688, 0.7187, 0.4375, 0.7188, 0.4688, 0.6875, 0.5, 0.6875, 0.5, 0.7188, 0.4688, 0.7187, 0.5, 0.6875, 0.5312, 0.6875, 0.5313, 0.7187, 0.5, 0.7188, 0.5312, 0.6875, 0.5625, 0.6875, 0.5625, 0.7188, 0.5313, 0.7187, 0.5625, 0.6875, 0.5938, 0.6875, 0.5938, 0.7188, 0.5625, 0.7188, 0.625, 0.6875, 0.5938, 0.6875, 0.5938, 0.6588, 0.625, 0.6595, 0.5938, 0.6875, 0.625, 0.6875, 0.625, 0.7188, 0.5938, 0.7188, 0.6036, 0.7421, 0.5938, 0.7479, 0.5938, 0.7188, 0.625, 0.7188, 0.625, 0.75, 0.6055, 0.75, 0.5895, 0.75, 0.5625, 0.75, 0.5625, 0.7188, 0.5938, 0.7188, 0.5938, 0.7479, 0.5313, 0.7187, 0.5625, 0.7188, 0.5625, 0.75, 0.5312, 0.75, 0.5, 0.7188, 0.5313, 0.7187, 0.5312, 0.75, 0.5, 0.75, 0.4688, 0.7187, 0.5, 0.7188, 0.5, 0.75, 0.4688, 0.75, 0.4375, 0.7188, 0.4688, 0.7187, 0.4688, 0.75, 0.4375, 0.75, 0.4063, 0.7188, 0.4375, 0.7188, 0.4375, 0.75, 0.4063, 0.75, 0.3833, 0.7329, 0.3774, 0.75, 0.375, 0.75, 0.375, 0.7188, 0.4063, 0.7188, 0.4063, 0.75, 0.4056, 0.75, 0.375, 0.6875, 0.4063, 0.6875, 0.4063, 0.7188, 0.375, 0.7188, 0.4063, 0.6588, 0.4063, 0.6875, 0.375, 0.6875, 0.375, 0.6595, 0.3779, 0.6594, 0.4345, 0.7813, 0.4375, 0.7813, 0.4375, 0.8125, 0.4063, 0.8125, 0.4063, 0.8095, 0.4375, 0.7813, 0.4688, 0.7813, 0.4688, 0.8125, 0.4375, 0.8125, 0.4688, 0.7813, 0.5, 0.7813, 0.5, 0.8125, 0.4688, 0.8125, 0.5, 0.7813, 0.5313, 0.7813, 0.5312, 0.8125, 0.5, 0.8125, 0.5313, 0.7813, 0.5625, 0.7812, 0.5625, 0.8125, 0.5312, 0.8125, 0.5931, 0.8087, 0.5938, 0.8047, 0.5938, 0.8125, 0.5625, 0.8125, 0.5625, 0.7812, 0.5655, 0.7812, 0.4063, 0.8125, 0.4375, 0.8125, 0.4375, 0.8438, 0.4063, 0.8438, 0.4375, 0.8125, 0.4688, 0.8125, 0.4688, 0.8438, 0.4375, 0.8438, 0.4688, 0.8125, 0.5, 0.8125, 0.5, 0.8438, 0.4688, 0.8438, 0.5, 0.8125, 0.5312, 0.8125, 0.5313, 0.8438, 0.5, 0.8438, 0.5312, 0.8125, 0.5625, 0.8125, 0.5625, 0.8438, 0.5313, 0.8438, 0.5625, 0.8125, 0.5938, 0.8125, 0.5938, 0.8438, 0.5625, 0.8438, 0.4063, 0.8438, 0.4375, 0.8438, 0.4375, 0.875, 0.4063, 0.875, 0.4375, 0.8438, 0.4688, 0.8438, 0.4688, 0.875, 0.4375, 0.875, 0.4688, 0.8438, 0.5, 0.8438, 0.5, 0.875, 0.4688, 0.875, 0.5, 0.8438, 0.5313, 0.8438, 0.5312, 0.875, 0.5, 0.875, 0.5313, 0.8438, 0.5625, 0.8438, 0.5625, 0.875, 0.5312, 0.875, 0.5625, 0.8438, 0.5938, 0.8438, 0.5938, 0.875, 0.5625, 0.875, 0.4063, 0.875, 0.4375, 0.875, 0.4375, 0.9063, 0.4063, 0.9062, 0.4375, 0.875, 0.4688, 0.875, 0.4688, 0.9063, 0.4375, 0.9063, 0.4688, 0.875, 0.5, 0.875, 0.5, 0.9063, 0.4688, 0.9063, 0.5, 0.875, 0.5312, 0.875, 0.5313, 0.9063, 0.5, 0.9063, 0.5312, 0.875, 0.5625, 0.875, 0.5625, 0.9063, 0.5313, 0.9063, 0.5625, 0.875, 0.5938, 0.875, 0.5938, 0.9063, 0.5625, 0.9063, 0.4063, 0.9062, 0.4375, 0.9063, 0.4375, 0.9375, 0.4063, 0.9375, 0.4375, 0.9063, 0.4688, 0.9063, 0.4688, 0.9375, 0.4375, 0.9375, 0.4688, 0.9063, 0.5, 0.9063, 0.5, 0.9375, 0.4688, 0.9375, 0.5, 0.9063, 0.5313, 0.9063, 0.5312, 0.9375, 0.5, 0.9375, 0.5313, 0.9063, 0.5625, 0.9063, 0.5625, 0.9375, 0.5312, 0.9375, 0.5625, 0.9063, 0.5938, 0.9063, 0.5938, 0.9375, 0.5625, 0.9375, 0.4063, 0.9405, 0.4063, 0.9375, 0.4375, 0.9375, 0.4375, 0.9688, 0.4345, 0.9688, 0.4375, 0.9375, 0.4688, 0.9375, 0.4688, 0.9688, 0.4375, 0.9688, 0.4688, 0.9375, 0.5, 0.9375, 0.5, 0.9688, 0.4688, 0.9688, 0.5, 0.9375, 0.5312, 0.9375, 0.5313, 0.9688, 0.5, 0.9688, 0.5312, 0.9375, 0.5625, 0.9375, 0.5625, 0.9688, 0.5313, 0.9688, 0.5931, 0.9413, 0.5655, 0.9688, 0.5625, 0.9688, 0.5625, 0.9375, 0.5938, 0.9375, 0.5938, 0.9453, 0.4063, 0.75, 0.4063, 0.7502, 0.4056, 0.75, 0.3875, 0.7812, 0.375, 0.7813, 0.375, 0.75, 0.3774, 0.75, 0.3788, 0.7538, 0.4375, 0.7813, 0.4345, 0.7813, 0.4375, 0.7795, 0.4063, 0.75, 0.4375, 0.75, 0.4375, 0.7602, 0.4063, 0.7502, 0.4688, 0.7813, 0.4375, 0.7813, 0.4375, 0.7795, 0.4688, 0.7688, 0.4375, 0.75, 0.4688, 0.75, 0.4688, 0.7663, 0.4375, 0.7602, 0.4878, 0.7667, 0.4688, 0.7663, 0.4688, 0.75, 0.5, 0.75, 0.5, 0.7813, 0.4688, 0.7813, 0.4688, 0.7688, 0.5091, 0.7664, 0.5313, 0.7688, 0.5313, 0.7813, 0.5, 0.7813, 0.5, 0.75, 0.5312, 0.75, 0.5312, 0.7648, 0.5625, 0.7795, 0.5625, 0.7812, 0.5313, 0.7813, 0.5313, 0.7688, 0.5312, 0.75, 0.5625, 0.75, 0.5625, 0.7587, 0.5312, 0.7648, 0.5625, 0.75, 0.5895, 0.75, 0.5625, 0.7587, 0.5655, 0.7812, 0.5625, 0.7812, 0.5625, 0.7795, 0.6041, 0.756, 0.6055, 0.75, 0.625, 0.75, 0.625, 0.7813, 0.5991, 0.7812, 0.5991, 0.7812, 0.625, 0.7813, 0.625, 0.8125, 0.5938, 0.8125, 0.5938, 0.8047, 0.5938, 0.8125, 0.625, 0.8125, 0.625, 0.8438, 0.5938, 0.8438, 0.5938, 0.8438, 0.625, 0.8438, 0.625, 0.875, 0.5938, 0.875, 0.625, 0.9063, 0.5938, 0.9063, 0.5938, 0.875, 0.5941, 0.8769, 0.625, 0.877, 0.5941, 0.8769, 0.5938, 0.875, 0.625, 0.875, 0.625, 0.877, 0.5938, 0.9063, 0.625, 0.9063, 0.625, 0.9375, 0.5938, 0.9375, 0.5991, 0.9688, 0.5938, 0.9453, 0.5938, 0.9375, 0.625, 0.9375, 0.625, 0.9688, 0.5991, 0.9688, 0.625, 0.9688, 0.625, 1.0, 0.6055, 1.0, 0.5625, 1.0, 0.5625, 0.9953, 0.577, 1.0, 0.5625, 0.9688, 0.5655, 0.9688, 0.5625, 0.9705, 0.5625, 1.0, 0.5313, 1.0, 0.5313, 0.9889, 0.5625, 0.9953, 0.5313, 0.9688, 0.5625, 0.9688, 0.5625, 0.9705, 0.5313, 0.9812, 0.5313, 1.0, 0.5, 1.0, 0.5, 0.9867, 0.5313, 0.9889, 0.5, 0.9688, 0.5313, 0.9688, 0.5313, 0.9812, 0.5, 0.9846, 0.5, 1.0, 0.4688, 1.0, 0.4688, 0.9904, 0.5, 0.9867, 0.4688, 0.9812, 0.4688, 0.9688, 0.5, 0.9688, 0.5, 0.9846, 0.4688, 1.0, 0.4375, 1.0, 0.4375, 0.9969, 0.4688, 0.9904, 0.4375, 0.9705, 0.4375, 0.9688, 0.4688, 0.9688, 0.4688, 0.9812, 0.4375, 1.0, 0.4278, 1.0, 0.4375, 0.9969, 0.4375, 0.9688, 0.4375, 0.9705, 0.4345, 0.9688, 0.3834, 0.9826, 0.3774, 1.0, 0.375, 1.0, 0.375, 0.9688, 0.3875, 0.9688, 0.4045, 0.9375, 0.4063, 0.9375, 0.4063, 0.9405, 0.375, 0.9688, 0.375, 0.9375, 0.396, 0.9375, 0.3875, 0.9688, 0.3989, 0.9216, 0.396, 0.9375, 0.375, 0.9375, 0.375, 0.9063, 0.4063, 0.9062, 0.4063, 0.9375, 0.4045, 0.9375, 0.406, 0.8781, 0.4063, 0.875, 0.4063, 0.9062, 0.375, 0.9063, 0.375, 0.8781, 0.375, 0.8781, 0.375, 0.875, 0.4063, 0.875, 0.406, 0.8781, 0.375, 0.8438, 0.4063, 0.8438, 0.4063, 0.875, 0.375, 0.875, 0.3988, 0.8284, 0.4045, 0.8125, 0.4063, 0.8125, 0.4063, 0.8438, 0.375, 0.8438, 0.375, 0.8125, 0.396, 0.8125, 0.4063, 0.8125, 0.4045, 0.8125, 0.4063, 0.8095, 0.396, 0.8125, 0.375, 0.8125, 0.375, 0.7813, 0.3875, 0.7812, 0.25, 0.6559, 0.25, 0.6563, 0.2471, 0.6563, 0.2471, 0.6559, 0.2249, 0.6563, 0.2471, 0.6559, 0.2471, 0.6563, 0.25, 0.6563, 0.25, 0.6559, 0.2751, 0.6563, 0.1875, 0.6875, 0.1563, 0.6875, 0.1562, 0.6588, 0.1875, 0.6575, 0.2188, 0.6875, 0.1875, 0.6875, 0.1875, 0.6575, 0.2188, 0.6563, 0.247, 0.6875, 0.2188, 0.6875, 0.2188, 0.6563, 0.2249, 0.6563, 0.2471, 0.6563, 0.25, 0.6563, 0.25, 0.6875, 0.247, 0.6875, 0.2471, 0.6563, 0.2812, 0.6563, 0.2813, 0.6875, 0.25, 0.6875, 0.25, 0.6563, 0.2751, 0.6563, 0.3125, 0.6875, 0.2813, 0.6875, 0.2812, 0.6563, 0.3125, 0.6575, 0.3438, 0.6875, 0.3125, 0.6875, 0.3125, 0.6575, 0.3438, 0.6588, 0.1563, 0.6875, 0.1875, 0.6875, 0.1875, 0.7188, 0.1563, 0.7188, 0.1875, 0.6875, 0.2188, 0.6875, 0.2188, 0.7188, 0.1875, 0.7188, 0.25, 0.6875, 0.25, 0.7188, 0.2469, 0.7188, 0.247, 0.6875, 0.2188, 0.7188, 0.2188, 0.6875, 0.247, 0.6875, 0.2469, 0.7188, 0.25, 0.6875, 0.2813, 0.6875, 0.2812, 0.7188, 0.25, 0.7188, 0.2813, 0.6875, 0.3125, 0.6875, 0.3125, 0.7188, 0.2812, 0.7188, 0.3125, 0.6875, 0.3438, 0.6875, 0.3438, 0.7188, 0.3125, 0.7188, 0.375, 0.6875, 0.3438, 0.6875, 0.3438, 0.6588, 0.375, 0.6595, 0.3438, 0.6875, 0.375, 0.6875, 0.375, 0.7188, 0.3438, 0.7188, 0.3438, 0.7188, 0.375, 0.7188, 0.375, 0.75, 0.3438, 0.75, 0.3125, 0.7188, 0.3438, 0.7188, 0.3438, 0.75, 0.3125, 0.75, 0.2812, 0.7188, 0.3125, 0.7188, 0.3125, 0.75, 0.2813, 0.75, 0.25, 0.7188, 0.2812, 0.7188, 0.2813, 0.75, 0.25, 0.75, 0.25, 0.7188, 0.25, 0.75, 0.2469, 0.75, 0.2469, 0.7188, 0.2469, 0.75, 0.2188, 0.75, 0.2188, 0.7188, 0.2469, 0.7188, 0.1875, 0.7188, 0.2188, 0.7188, 0.2188, 0.75, 0.1875, 0.75, 0.1563, 0.7188, 0.1875, 0.7188, 0.1875, 0.75, 0.1563, 0.75, 0.125, 0.7188, 0.1563, 0.7188, 0.1563, 0.75, 0.125, 0.75, 0.125, 0.6875, 0.1563, 0.6875, 0.1563, 0.7188, 0.125, 0.7188, 0.1563, 0.6875, 0.125, 0.6875, 0.125, 0.6595, 0.1562, 0.6588, 0.75, 0.6559, 0.75, 0.6563, 0.7249, 0.6563, 0.7751, 0.6563, 0.7518, 0.6563, 0.7518, 0.6559, 0.75, 0.6563, 0.75, 0.6559, 0.7518, 0.6559, 0.7518, 0.6563, 0.6875, 0.6575, 0.6875, 0.6875, 0.6562, 0.6875, 0.6563, 0.6588, 0.7187, 0.6563, 0.7188, 0.6875, 0.6875, 0.6875, 0.6875, 0.6575, 0.7249, 0.6563, 0.75, 0.6563, 0.75, 0.6875, 0.7188, 0.6875, 0.7187, 0.6563, 0.7751, 0.6563, 0.7813, 0.6563, 0.7813, 0.6875, 0.7519, 0.6875, 0.7518, 0.6563, 0.7519, 0.6875, 0.75, 0.6875, 0.75, 0.6563, 0.7518, 0.6563, 0.8125, 0.6875, 0.7813, 0.6875, 0.7813, 0.6563, 0.8125, 0.6575, 0.8438, 0.6875, 0.8125, 0.6875, 0.8125, 0.6575, 0.8438, 0.6588, 0.6562, 0.6875, 0.6875, 0.6875, 0.6875, 0.7188, 0.6562, 0.7188, 0.6875, 0.6875, 0.7188, 0.6875, 0.7188, 0.7188, 0.6875, 0.7188, 0.7188, 0.6875, 0.75, 0.6875, 0.75, 0.7188, 0.7188, 0.7188, 0.7519, 0.6875, 0.7813, 0.6875, 0.7813, 0.7188, 0.7519, 0.7188, 0.75, 0.7188, 0.75, 0.6875, 0.7519, 0.6875, 0.7519, 0.7188, 0.7813, 0.6875, 0.8125, 0.6875, 0.8125, 0.7188, 0.7813, 0.7188, 0.8125, 0.6875, 0.8438, 0.6875, 0.8438, 0.7188, 0.8125, 0.7188, 0.875, 0.6875, 0.8438, 0.6875, 0.8438, 0.6588, 0.875, 0.6595, 0.8438, 0.6875, 0.875, 0.6875, 0.875, 0.7188, 0.8438, 0.7188, 0.8438, 0.7188, 0.875, 0.7188, 0.875, 0.75, 0.8438, 0.75, 0.8125, 0.7188, 0.8438, 0.7188, 0.8438, 0.75, 0.8125, 0.75, 0.7813, 0.7188, 0.8125, 0.7188, 0.8125, 0.75, 0.7813, 0.75, 0.7519, 0.7188, 0.7813, 0.7188, 0.7813, 0.75, 0.752, 0.75, 0.75, 0.75, 0.75, 0.7188, 0.7519, 0.7188, 0.752, 0.75, 0.7188, 0.7188, 0.75, 0.7188, 0.75, 0.75, 0.7188, 0.75, 0.6875, 0.7188, 0.7188, 0.7188, 0.7188, 0.75, 0.6875, 0.75, 0.6562, 0.7188, 0.6875, 0.7188, 0.6875, 0.75, 0.6563, 0.75, 0.625, 0.7188, 0.6562, 0.7188, 0.6563, 0.75, 0.625, 0.75, 0.625, 0.6875, 0.6562, 0.6875, 0.6562, 0.7188, 0.625, 0.7188, 0.6563, 0.6588, 0.6562, 0.6875, 0.625, 0.6875, 0.625, 0.6595, 0.4171, 0.01441, 0.4091, 0.01833, 0.3901, 0.02991, 0.375, 0.04308, 0.375, 0.09204, 0.625, 0.09204, 0.625, 0.0335, 0.6192, 0.02842, 0.6044, 0.01943, 0.5924, 0.01357, 0.5617, 0.004593, 0.5286, 0.001255, 0.4478, 0.005451, 0.5926, 0.7386, 0.6149, 0.7277, 0.6186, 0.7255, 0.625, 0.7201, 0.625, 0.658, 0.375, 0.658, 0.375, 0.7129, 0.3907, 0.7267, 0.391, 0.7269, 0.4168, 0.7395, 0.4477, 0.7485, 0.497, 0.75, 0.5383, 0.75, 0.5618, 0.7476, 0.4476, 0.7523, 0.416, 0.7665, 0.4132, 0.7686, 0.3837, 0.8, 0.3818, 0.8029, 0.375, 0.8201, 0.375, 0.8755, 0.625, 0.8755, 0.625, 0.8005, 0.5963, 0.7699, 0.5935, 0.7679, 0.5619, 0.7537, 0.5383, 0.75, 0.497, 0.75, 0.375, 0.9238, 0.3818, 0.941, 0.3837, 0.9439, 0.4132, 0.9753, 0.416, 0.9774, 0.4476, 0.9916, 0.5286, 0.9981, 0.5619, 0.9929, 0.5935, 0.9787, 0.5963, 0.9767, 0.625, 0.9461, 0.625, 0.8755, 0.375, 0.8755, 0.125, 0.658, 0.125, 0.7069, 0.1367, 0.719, 0.1383, 0.7207, 0.148, 0.7268, 0.1563, 0.7324, 0.1844, 0.7454, 0.2012, 0.75, 0.2495, 0.75, 0.2495, 0.658, 0.3657, 0.7221, 0.3678, 0.7207, 0.375, 0.7129, 0.375, 0.658, 0.2495, 0.658, 0.2495, 0.75, 0.3049, 0.75, 0.3217, 0.7454, 0.3498, 0.7324, 0.8463, 0.7385, 0.8674, 0.7243, 0.8704, 0.7211, 0.875, 0.7165, 0.875, 0.658, 0.7505, 0.658, 0.7505, 0.75, 0.8211, 0.75, 0.8248, 0.7485, 0.6331, 0.7268, 0.6503, 0.7385, 0.6718, 0.7485, 0.6755, 0.75, 0.7505, 0.75, 0.7505, 0.658, 0.625, 0.658, 0.625, 0.7201, 0.6292, 0.7243, 0.1895, 0.0, 0.1698, 0.0, 0.1154, 0.0, 0.0759, 0.0, 0.05168, 0.0, 0.04945, 0.0, 0.04046, 0.0, 0.04686, 0.0, 0.04847, 0.0, 0.07269, 0.0, 0.1122, 0.0, 0.1665, 0.0, 0.235, 0.0, 0.3152, 0.0, 0.4036, 0.0, 0.4217, 0.0, 0.4908, 0.0, 0.4908, 0.0, 0.1895, 0.0, 0.4908, 0.0, 0.4961, 0.0, 0.5706, 0.0, 0.5887, 0.0, 0.677, 0.0, 0.7572, 0.0, 0.8257, 0.0, 0.8801, 0.0, 0.9196, 0.0, 0.9438, 0.0, 0.9454, 0.0, 0.9518, 0.0, 0.948, 0.0, 0.947, 0.0, 0.9228, 0.0, 0.8833, 0.0, 0.834, 0.0, 0.7945, 0.0, 0.7945, 0.0, 0.4908, 0.0, 0.7945, 0.0, 0.834, 0.0, 0.829, 0.0, 0.7605, 0.0, 0.6802, 0.0, 0.5919, 0.0, 0.5738, 0.0, 0.4994, 0.0, 0.4908, 0.0, 0.4908, 0.0, 0.4249, 0.0, 0.4068, 0.0, 0.3185, 0.0, 0.2383, 0.0, 0.1698, 0.0, 0.1895, 0.0, 0.4908, 0.0, 0.4908, 0.0, 0.3907, 0.0, 0.2726, 0.0, 0.1647, 0.0, 0.07226, 0.0, 0.0, 1.0, 0.0, 1.0, 0.07199, 0.0, 0.1645, 0.0, 0.2724, 0.0, 0.3907, 0.0, 0.392, 0.0, 0.392, 0.0, 0.03569, 0.0, 0.03569, 0.0, 0.392, 0.0, 0.392, 0.0])
me_cube.update()
me_cube_001 = bpy.data.meshes.new('Cube.001')
me_cube_001.from_pydata([(-0.9783, -1.0, -1.192), (-0.9783, -1.0, 0.8082), (-0.9783, 1.0, -1.192), (-0.9783, 1.0, 0.8082), (1.022, -1.0, -1.192), (1.022, -1.0, 0.8082), (1.022, 1.0, -1.192), (1.022, 1.0, 0.8082)], [], [(0, 1, 3, 2), (2, 3, 7, 6), (6, 7, 5, 4), (4, 5, 1, 0), (2, 6, 4, 0), (7, 3, 1, 5)])
_uv = me_cube_001.uv_layers.new(name='UVMap')
_uv.uv.foreach_set('vector', [0.375, 0.0, 0.625, 0.0, 0.625, 0.25, 0.375, 0.25, 0.375, 0.25, 0.625, 0.25, 0.625, 0.5, 0.375, 0.5, 0.375, 0.5, 0.625, 0.5, 0.625, 0.75, 0.375, 0.75, 0.375, 0.75, 0.625, 0.75, 0.625, 1.0, 0.375, 1.0, 0.125, 0.5, 0.375, 0.5, 0.375, 0.75, 0.125, 0.75, 0.625, 0.5, 0.875, 0.5, 0.875, 0.75, 0.625, 0.75])
me_cube_001.update()

# ---- objects
ob_cube_002 = bpy.data.objects.new('Cube.002', me_cube_003)
ob_plane = bpy.data.objects.new('Plane', me_plane)
ob_plane_001 = bpy.data.objects.new('Plane.001', me_plane_001)
ob_cube = bpy.data.objects.new('Cube', me_cube)
ob_cube_001 = bpy.data.objects.new('Cube.001', me_cube_001)

# ---- transforms, parenting, visibility, modifiers, constraints
ob_cube_002.location = (0.8041, -1.812, 3.063)
ob_cube_002.rotation_euler = (3.142, 0.0, 0.0)
ob_cube_002.scale = (9.128, 12.0, 14.58)
ob_plane.location = (48.87, -8.824, -31.9)
ob_plane.rotation_euler = (1.571, -0.0, 0.0)
ob_plane.scale = (8.265, 15.66, 2.746)
ob_plane_001.location = (42.64, -0.1967, 1.782)
ob_plane_001.rotation_euler = (1.571, -0.0, 1.571)
ob_plane_001.scale = (8.265, 18.76, 2.746)
ob_cube.location = (0.07123, 0.03587, -0.06756)
ob_cube.scale = (9.128, 12.0, 14.58)
ob_cube_001.location = (46.32, -0.05753, -36.83)
ob_cube_001.scale = (5.0, 8.0, 8.5)

# ---- collection membership
scene.collection.objects.link(ob_cube_002)
scene.collection.objects.link(ob_plane)
scene.collection.objects.link(ob_plane_001)
col_collection.objects.link(ob_cube)
col_collection.objects.link(ob_cube_001)

# ---- scene / render settings (as saved in the file)
scene.frame_start = 1; scene.frame_end = 250; scene.frame_set(167)
scene.render.engine = 'BLENDER_EEVEE_NEXT'
scene.unit_settings.scale_length = 0.01
bpy.context.view_layer.update()

# ---- added for rendering (the .blend has no active camera and no usable light): camera, sun
cam_auto = bpy.data.cameras.new('AutoCamera')
cam_auto.lens = 50.0
cam_auto.sensor_width = 36.0
cam_auto.clip_end = 1551.62
ob_auto_camera = bpy.data.objects.new('AutoCamera', cam_auto)
scene.collection.objects.link(ob_auto_camera)
ob_auto_camera.location = (113.686, -105.643, 57.217)
ob_auto_camera.rotation_euler = (1.09748, -7.21219e-08, 0.694738)
scene.camera = ob_auto_camera
light_auto_sun = bpy.data.lights.new('AutoSun', 'SUN')
light_auto_sun.energy = 3.0
light_auto_sun.angle = 0.0523599
ob_auto_sun = bpy.data.objects.new('AutoSun', light_auto_sun)
scene.collection.objects.link(ob_auto_sun)
ob_auto_sun.rotation_euler = (0.872665, 0.174533, 0.523599)
bpy.context.view_layer.update()
